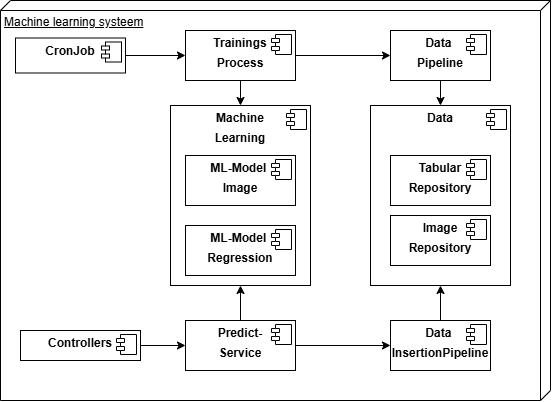

The diagram above was exported from draw.io. Its source (the exported page's mxGraphModel, read from the mxfile embedded in the PNG):
<mxGraphModel dx="3169" dy="3038" grid="1" gridSize="10" guides="1" tooltips="1" connect="1" arrows="1" fold="1" page="1" pageScale="1" pageWidth="827" pageHeight="1169" math="0" shadow="0">
  <root>
    <mxCell id="0" />
    <mxCell id="1" parent="0" />
    <mxCell id="2" value="Machine learning systeem" style="verticalAlign=top;align=left;spacingTop=8;spacingLeft=2;spacingRight=12;shape=cube;size=10;direction=south;fontStyle=4;html=1;whiteSpace=wrap;" vertex="1" parent="1">
      <mxGeometry x="190" y="-1140" width="550" height="400" as="geometry" />
    </mxCell>
    <mxCell id="3" value="" style="group" vertex="1" connectable="0" parent="1">
      <mxGeometry x="360" y="-1035" width="140" height="180" as="geometry" />
    </mxCell>
    <mxCell id="4" value="&lt;p style=&quot;margin:0px;margin-top:6px;text-align:center;&quot;&gt;&lt;b&gt;Machine&lt;/b&gt;&lt;/p&gt;&lt;p style=&quot;margin:0px;margin-top:6px;text-align:center;&quot;&gt;&lt;b&gt;Learning&lt;/b&gt;&lt;/p&gt;&lt;p style=&quot;margin:0px;margin-left:8px;&quot;&gt;&lt;br&gt;&lt;/p&gt;" style="align=left;overflow=fill;html=1;dropTarget=0;whiteSpace=wrap;" vertex="1" parent="3">
      <mxGeometry width="140" height="180" as="geometry" />
    </mxCell>
    <mxCell id="5" value="" style="shape=component;jettyWidth=8;jettyHeight=4;" vertex="1" parent="4">
      <mxGeometry x="1" width="20" height="20" relative="1" as="geometry">
        <mxPoint x="-24" y="4" as="offset" />
      </mxGeometry>
    </mxCell>
    <mxCell id="6" value="&lt;p style=&quot;margin:0px;margin-top:6px;text-align:center;&quot;&gt;&lt;b&gt;ML-Model&amp;nbsp;&lt;/b&gt;&lt;/p&gt;&lt;p style=&quot;margin:0px;margin-top:6px;text-align:center;&quot;&gt;&lt;b&gt;Image&lt;/b&gt;&lt;/p&gt;&lt;p style=&quot;margin:0px;margin-left:8px;&quot;&gt;&lt;br&gt;&lt;/p&gt;" style="align=left;overflow=fill;html=1;dropTarget=0;whiteSpace=wrap;" vertex="1" parent="3">
      <mxGeometry x="15" y="50" width="110" height="50" as="geometry" />
    </mxCell>
    <mxCell id="7" value="" style="shape=component;jettyWidth=8;jettyHeight=4;" vertex="1" parent="6">
      <mxGeometry x="1" width="20" height="20" relative="1" as="geometry">
        <mxPoint x="-24" y="4" as="offset" />
      </mxGeometry>
    </mxCell>
    <mxCell id="8" value="&lt;p style=&quot;margin:0px;margin-top:6px;text-align:center;&quot;&gt;&lt;b&gt;ML-Model&amp;nbsp;&lt;/b&gt;&lt;/p&gt;&lt;p style=&quot;margin:0px;margin-top:6px;text-align:center;&quot;&gt;&lt;b&gt;Regression&lt;/b&gt;&lt;/p&gt;" style="align=left;overflow=fill;html=1;dropTarget=0;whiteSpace=wrap;" vertex="1" parent="3">
      <mxGeometry x="15" y="120" width="110" height="50" as="geometry" />
    </mxCell>
    <mxCell id="9" value="" style="shape=component;jettyWidth=8;jettyHeight=4;" vertex="1" parent="8">
      <mxGeometry x="1" width="20" height="20" relative="1" as="geometry">
        <mxPoint x="-24" y="4" as="offset" />
      </mxGeometry>
    </mxCell>
    <mxCell id="10" style="rounded=0;orthogonalLoop=1;jettySize=auto;html=1;" edge="1" source="12" target="4" parent="1">
      <mxGeometry relative="1" as="geometry" />
    </mxCell>
    <mxCell id="11" style="edgeStyle=orthogonalEdgeStyle;rounded=0;orthogonalLoop=1;jettySize=auto;html=1;" edge="1" source="12" target="22" parent="1">
      <mxGeometry relative="1" as="geometry" />
    </mxCell>
    <mxCell id="12" value="&lt;p style=&quot;margin:0px;margin-top:6px;text-align:center;&quot;&gt;&lt;b&gt;Predict-&lt;/b&gt;&lt;/p&gt;&lt;p style=&quot;margin:0px;margin-top:6px;text-align:center;&quot;&gt;&lt;b&gt;Service&lt;/b&gt;&lt;/p&gt;" style="align=left;overflow=fill;html=1;dropTarget=0;whiteSpace=wrap;" vertex="1" parent="1">
      <mxGeometry x="375" y="-820" width="110" height="50" as="geometry" />
    </mxCell>
    <mxCell id="13" value="" style="shape=component;jettyWidth=8;jettyHeight=4;" vertex="1" parent="12">
      <mxGeometry x="1" width="20" height="20" relative="1" as="geometry">
        <mxPoint x="-24" y="4" as="offset" />
      </mxGeometry>
    </mxCell>
    <mxCell id="14" style="rounded=0;orthogonalLoop=1;jettySize=auto;html=1;" edge="1" source="16" target="4" parent="1">
      <mxGeometry relative="1" as="geometry" />
    </mxCell>
    <mxCell id="15" style="rounded=0;orthogonalLoop=1;jettySize=auto;html=1;" edge="1" source="16" target="19" parent="1">
      <mxGeometry relative="1" as="geometry" />
    </mxCell>
    <mxCell id="16" value="&lt;p style=&quot;margin:0px;margin-top:6px;text-align:center;&quot;&gt;&lt;b&gt;Trainings&lt;/b&gt;&lt;/p&gt;&lt;p style=&quot;margin:0px;margin-top:6px;text-align:center;&quot;&gt;&lt;b&gt;Process&lt;/b&gt;&lt;/p&gt;" style="align=left;overflow=fill;html=1;dropTarget=0;whiteSpace=wrap;" vertex="1" parent="1">
      <mxGeometry x="375" y="-1110" width="110" height="50" as="geometry" />
    </mxCell>
    <mxCell id="17" value="" style="shape=component;jettyWidth=8;jettyHeight=4;" vertex="1" parent="16">
      <mxGeometry x="1" width="20" height="20" relative="1" as="geometry">
        <mxPoint x="-24" y="4" as="offset" />
      </mxGeometry>
    </mxCell>
    <mxCell id="18" style="rounded=0;orthogonalLoop=1;jettySize=auto;html=1;" edge="1" source="19" target="30" parent="1">
      <mxGeometry relative="1" as="geometry">
        <mxPoint x="733.3333333333335" y="-930" as="targetPoint" />
      </mxGeometry>
    </mxCell>
    <mxCell id="19" value="&lt;p style=&quot;margin:0px;margin-top:6px;text-align:center;&quot;&gt;&lt;b&gt;Data&amp;nbsp;&lt;/b&gt;&lt;/p&gt;&lt;p style=&quot;margin:0px;margin-top:6px;text-align:center;&quot;&gt;&lt;b&gt;Pipeline&lt;/b&gt;&lt;/p&gt;" style="align=left;overflow=fill;html=1;dropTarget=0;whiteSpace=wrap;" vertex="1" parent="1">
      <mxGeometry x="580" y="-1110" width="100" height="50" as="geometry" />
    </mxCell>
    <mxCell id="20" value="" style="shape=component;jettyWidth=8;jettyHeight=4;" vertex="1" parent="19">
      <mxGeometry x="1" width="20" height="20" relative="1" as="geometry">
        <mxPoint x="-24" y="4" as="offset" />
      </mxGeometry>
    </mxCell>
    <mxCell id="21" style="rounded=0;orthogonalLoop=1;jettySize=auto;html=1;" edge="1" source="22" target="30" parent="1">
      <mxGeometry relative="1" as="geometry" />
    </mxCell>
    <mxCell id="22" value="&lt;p style=&quot;margin:0px;margin-top:6px;text-align:center;&quot;&gt;&lt;b&gt;Data&amp;nbsp;&lt;/b&gt;&lt;/p&gt;&lt;p style=&quot;margin:0px;margin-top:6px;text-align:center;&quot;&gt;&lt;b&gt;InsertionPipeline&lt;/b&gt;&lt;/p&gt;" style="align=left;overflow=fill;html=1;dropTarget=0;whiteSpace=wrap;" vertex="1" parent="1">
      <mxGeometry x="580" y="-820" width="100" height="50" as="geometry" />
    </mxCell>
    <mxCell id="23" value="" style="shape=component;jettyWidth=8;jettyHeight=4;" vertex="1" parent="22">
      <mxGeometry x="1" width="20" height="20" relative="1" as="geometry">
        <mxPoint x="-24" y="4" as="offset" />
      </mxGeometry>
    </mxCell>
    <mxCell id="24" value="" style="edgeStyle=orthogonalEdgeStyle;rounded=0;orthogonalLoop=1;jettySize=auto;html=1;" edge="1" source="25" target="16" parent="1">
      <mxGeometry relative="1" as="geometry" />
    </mxCell>
    <mxCell id="25" value="&lt;p style=&quot;margin:0px;margin-top:6px;text-align:center;&quot;&gt;&lt;b&gt;CronJob&lt;/b&gt;&lt;/p&gt;" style="align=left;overflow=fill;html=1;dropTarget=0;whiteSpace=wrap;" vertex="1" parent="1">
      <mxGeometry x="205" y="-1102.5" width="110" height="35" as="geometry" />
    </mxCell>
    <mxCell id="26" value="" style="shape=component;jettyWidth=8;jettyHeight=4;" vertex="1" parent="25">
      <mxGeometry x="1" width="20" height="20" relative="1" as="geometry">
        <mxPoint x="-24" y="4" as="offset" />
      </mxGeometry>
    </mxCell>
    <mxCell id="27" style="edgeStyle=orthogonalEdgeStyle;rounded=0;orthogonalLoop=1;jettySize=auto;html=1;" edge="1" source="28" target="12" parent="1">
      <mxGeometry relative="1" as="geometry" />
    </mxCell>
    <mxCell id="28" value="&lt;p style=&quot;margin:0px;margin-top:6px;text-align:center;&quot;&gt;&lt;b&gt;Controllers&lt;/b&gt;&lt;/p&gt;" style="align=left;overflow=fill;html=1;dropTarget=0;whiteSpace=wrap;" vertex="1" parent="1">
      <mxGeometry x="210" y="-810" width="120" height="30" as="geometry" />
    </mxCell>
    <mxCell id="29" value="" style="shape=component;jettyWidth=8;jettyHeight=4;" vertex="1" parent="28">
      <mxGeometry x="1" width="20" height="20" relative="1" as="geometry">
        <mxPoint x="-24" y="4" as="offset" />
      </mxGeometry>
    </mxCell>
    <mxCell id="30" value="&lt;p style=&quot;margin:0px;margin-top:6px;text-align:center;&quot;&gt;&lt;b&gt;Data&lt;/b&gt;&lt;/p&gt;" style="align=left;overflow=fill;html=1;dropTarget=0;whiteSpace=wrap;" vertex="1" parent="1">
      <mxGeometry x="560" y="-1035" width="140" height="180" as="geometry" />
    </mxCell>
    <mxCell id="31" value="" style="shape=component;jettyWidth=8;jettyHeight=4;" vertex="1" parent="30">
      <mxGeometry x="1" width="20" height="20" relative="1" as="geometry">
        <mxPoint x="-24" y="4" as="offset" />
      </mxGeometry>
    </mxCell>
    <mxCell id="32" value="&lt;p style=&quot;margin:0px;margin-top:6px;text-align:center;&quot;&gt;&lt;b&gt;Image&lt;/b&gt;&lt;/p&gt;&lt;p style=&quot;margin:0px;margin-top:6px;text-align:center;&quot;&gt;&lt;b&gt;Repository&lt;/b&gt;&lt;/p&gt;" style="align=left;overflow=fill;html=1;dropTarget=0;whiteSpace=wrap;" vertex="1" parent="1">
      <mxGeometry x="580" y="-925" width="100" height="50" as="geometry" />
    </mxCell>
    <mxCell id="33" value="" style="shape=component;jettyWidth=8;jettyHeight=4;" vertex="1" parent="32">
      <mxGeometry x="1" width="20" height="20" relative="1" as="geometry">
        <mxPoint x="-24" y="4" as="offset" />
      </mxGeometry>
    </mxCell>
    <mxCell id="34" value="&lt;p style=&quot;margin:0px;margin-top:6px;text-align:center;&quot;&gt;&lt;b&gt;Tabular&lt;/b&gt;&lt;/p&gt;&lt;p style=&quot;margin:0px;margin-top:6px;text-align:center;&quot;&gt;&lt;b&gt;Repository&lt;/b&gt;&lt;/p&gt;" style="align=left;overflow=fill;html=1;dropTarget=0;whiteSpace=wrap;" vertex="1" parent="1">
      <mxGeometry x="580" y="-985" width="100" height="50" as="geometry" />
    </mxCell>
    <mxCell id="35" value="" style="shape=component;jettyWidth=8;jettyHeight=4;" vertex="1" parent="34">
      <mxGeometry x="1" width="20" height="20" relative="1" as="geometry">
        <mxPoint x="-24" y="4" as="offset" />
      </mxGeometry>
    </mxCell>
  </root>
</mxGraphModel>